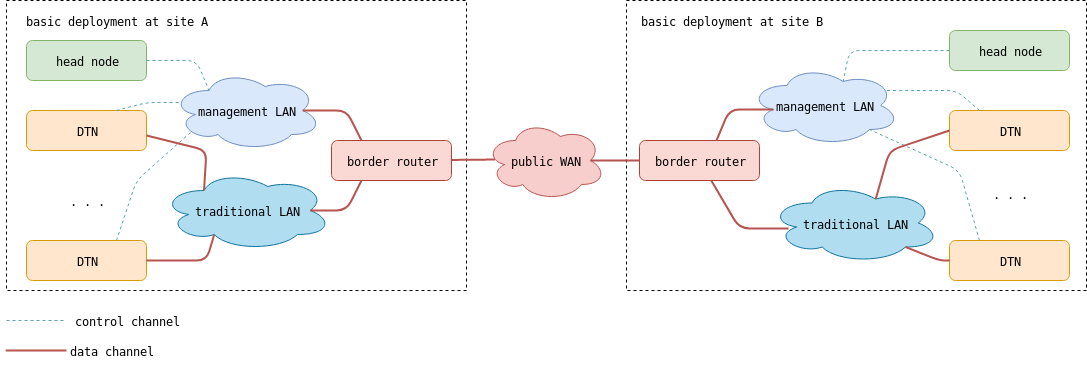

The diagram above was exported from draw.io. Its source (the exported page's mxGraphModel, read from the mxfile embedded in the PNG):
<mxGraphModel dx="1422" dy="778" grid="1" gridSize="10" guides="1" tooltips="1" connect="1" arrows="1" fold="1" page="1" pageScale="1" pageWidth="1100" pageHeight="850" math="0" shadow="0">
  <root>
    <mxCell id="0" />
    <mxCell id="1" parent="0" />
    <mxCell id="7WYe0ugB3IXRfWCVSVL8-43" value="" style="rounded=0;whiteSpace=wrap;html=1;fillColor=none;dashed=1;" parent="1" vertex="1">
      <mxGeometry x="640" y="130" width="460" height="290" as="geometry" />
    </mxCell>
    <mxCell id="7WYe0ugB3IXRfWCVSVL8-39" value="" style="rounded=0;whiteSpace=wrap;html=1;fillColor=none;dashed=1;" parent="1" vertex="1">
      <mxGeometry x="20" y="130" width="460" height="290" as="geometry" />
    </mxCell>
    <mxCell id="7WYe0ugB3IXRfWCVSVL8-1" value="&lt;pre&gt;head node&lt;/pre&gt;" style="rounded=1;whiteSpace=wrap;html=1;fillColor=#d5e8d4;strokeColor=#82b366;" parent="1" vertex="1">
      <mxGeometry x="40" y="170" width="120" height="40" as="geometry" />
    </mxCell>
    <mxCell id="7WYe0ugB3IXRfWCVSVL8-2" value="&lt;pre&gt;DTN&lt;/pre&gt;" style="rounded=1;whiteSpace=wrap;html=1;fillColor=#ffe6cc;strokeColor=#d79b00;" parent="1" vertex="1">
      <mxGeometry x="40" y="240" width="120" height="40" as="geometry" />
    </mxCell>
    <mxCell id="7WYe0ugB3IXRfWCVSVL8-3" value="&lt;pre&gt;DTN&lt;/pre&gt;" style="rounded=1;whiteSpace=wrap;html=1;fillColor=#ffe6cc;strokeColor=#d79b00;" parent="1" vertex="1">
      <mxGeometry x="40" y="370" width="120" height="40" as="geometry" />
    </mxCell>
    <mxCell id="7WYe0ugB3IXRfWCVSVL8-4" value="&lt;pre&gt;. . .&lt;/pre&gt;" style="text;html=1;strokeColor=none;fillColor=none;align=center;verticalAlign=middle;whiteSpace=wrap;rounded=0;" parent="1" vertex="1">
      <mxGeometry x="80" y="320" width="40" height="20" as="geometry" />
    </mxCell>
    <mxCell id="7WYe0ugB3IXRfWCVSVL8-5" value="&lt;pre&gt;management LAN&lt;/pre&gt;" style="ellipse;shape=cloud;whiteSpace=wrap;html=1;fillColor=#dae8fc;strokeColor=#6c8ebf;" parent="1" vertex="1">
      <mxGeometry x="185" y="200" width="150" height="80" as="geometry" />
    </mxCell>
    <mxCell id="7WYe0ugB3IXRfWCVSVL8-6" value="&lt;pre&gt;traditional LAN&lt;/pre&gt;" style="ellipse;shape=cloud;whiteSpace=wrap;html=1;fillColor=#b1ddf0;strokeColor=#10739e;" parent="1" vertex="1">
      <mxGeometry x="175" y="300" width="170" height="80" as="geometry" />
    </mxCell>
    <mxCell id="7WYe0ugB3IXRfWCVSVL8-7" value="&lt;pre&gt;border router&lt;/pre&gt;" style="rounded=1;whiteSpace=wrap;html=1;fillColor=#fad9d5;strokeColor=#ae4132;" parent="1" vertex="1">
      <mxGeometry x="345" y="270" width="120" height="40" as="geometry" />
    </mxCell>
    <mxCell id="7WYe0ugB3IXRfWCVSVL8-10" value="" style="endArrow=none;dashed=1;html=1;exitX=1;exitY=0.5;exitDx=0;exitDy=0;entryX=0.25;entryY=0.25;entryDx=0;entryDy=0;entryPerimeter=0;strokeColor=#5CA4A9;" parent="1" source="7WYe0ugB3IXRfWCVSVL8-1" target="7WYe0ugB3IXRfWCVSVL8-5" edge="1">
      <mxGeometry width="50" height="50" relative="1" as="geometry">
        <mxPoint x="180" y="220" as="sourcePoint" />
        <mxPoint x="230" y="170" as="targetPoint" />
        <Array as="points">
          <mxPoint x="210" y="190" />
        </Array>
      </mxGeometry>
    </mxCell>
    <mxCell id="7WYe0ugB3IXRfWCVSVL8-11" value="" style="endArrow=none;dashed=1;html=1;strokeColor=#5CA4A9;exitX=0.75;exitY=0;exitDx=0;exitDy=0;entryX=0.07;entryY=0.4;entryDx=0;entryDy=0;entryPerimeter=0;" parent="1" source="7WYe0ugB3IXRfWCVSVL8-2" target="7WYe0ugB3IXRfWCVSVL8-5" edge="1">
      <mxGeometry width="50" height="50" relative="1" as="geometry">
        <mxPoint x="130" y="245" as="sourcePoint" />
        <mxPoint x="200" y="250" as="targetPoint" />
        <Array as="points">
          <mxPoint x="160" y="232" />
        </Array>
      </mxGeometry>
    </mxCell>
    <mxCell id="7WYe0ugB3IXRfWCVSVL8-12" value="" style="endArrow=none;dashed=1;html=1;strokeColor=#5CA4A9;exitX=0.75;exitY=0;exitDx=0;exitDy=0;entryX=0.13;entryY=0.77;entryDx=0;entryDy=0;entryPerimeter=0;" parent="1" source="7WYe0ugB3IXRfWCVSVL8-3" target="7WYe0ugB3IXRfWCVSVL8-5" edge="1">
      <mxGeometry width="50" height="50" relative="1" as="geometry">
        <mxPoint x="150" y="360" as="sourcePoint" />
        <mxPoint x="200" y="310" as="targetPoint" />
        <Array as="points">
          <mxPoint x="150" y="310" />
        </Array>
      </mxGeometry>
    </mxCell>
    <mxCell id="7WYe0ugB3IXRfWCVSVL8-13" value="" style="endArrow=none;html=1;strokeColor=#B85450;exitX=1;exitY=0.5;exitDx=0;exitDy=0;entryX=0.31;entryY=0.8;entryDx=0;entryDy=0;entryPerimeter=0;strokeWidth=2;" parent="1" source="7WYe0ugB3IXRfWCVSVL8-3" target="7WYe0ugB3IXRfWCVSVL8-6" edge="1">
      <mxGeometry width="50" height="50" relative="1" as="geometry">
        <mxPoint x="150" y="430" as="sourcePoint" />
        <mxPoint x="200" y="380" as="targetPoint" />
        <Array as="points">
          <mxPoint x="220" y="390" />
        </Array>
      </mxGeometry>
    </mxCell>
    <mxCell id="7WYe0ugB3IXRfWCVSVL8-14" value="" style="endArrow=none;html=1;strokeColor=#B85450;strokeWidth=2;exitX=1;exitY=0.5;exitDx=0;exitDy=0;entryX=0.25;entryY=0.25;entryDx=0;entryDy=0;entryPerimeter=0;" parent="1" target="7WYe0ugB3IXRfWCVSVL8-6" edge="1">
      <mxGeometry width="50" height="50" relative="1" as="geometry">
        <mxPoint x="160" y="265" as="sourcePoint" />
        <mxPoint x="210" y="260" as="targetPoint" />
        <Array as="points">
          <mxPoint x="220" y="280" />
        </Array>
      </mxGeometry>
    </mxCell>
    <mxCell id="7WYe0ugB3IXRfWCVSVL8-15" value="" style="endArrow=none;html=1;strokeColor=#B85450;strokeWidth=2;exitX=0.875;exitY=0.5;exitDx=0;exitDy=0;exitPerimeter=0;entryX=0.25;entryY=1;entryDx=0;entryDy=0;" parent="1" source="7WYe0ugB3IXRfWCVSVL8-6" target="7WYe0ugB3IXRfWCVSVL8-7" edge="1">
      <mxGeometry width="50" height="50" relative="1" as="geometry">
        <mxPoint x="350" y="390" as="sourcePoint" />
        <mxPoint x="400" y="340" as="targetPoint" />
        <Array as="points">
          <mxPoint x="360" y="340" />
        </Array>
      </mxGeometry>
    </mxCell>
    <mxCell id="7WYe0ugB3IXRfWCVSVL8-16" value="" style="endArrow=none;html=1;strokeColor=#B85450;strokeWidth=2;exitX=0.875;exitY=0.5;exitDx=0;exitDy=0;exitPerimeter=0;entryX=0.25;entryY=0;entryDx=0;entryDy=0;" parent="1" source="7WYe0ugB3IXRfWCVSVL8-5" target="7WYe0ugB3IXRfWCVSVL8-7" edge="1">
      <mxGeometry width="50" height="50" relative="1" as="geometry">
        <mxPoint x="360" y="230" as="sourcePoint" />
        <mxPoint x="410" y="180" as="targetPoint" />
        <Array as="points">
          <mxPoint x="360" y="240" />
        </Array>
      </mxGeometry>
    </mxCell>
    <mxCell id="7WYe0ugB3IXRfWCVSVL8-17" value="&lt;pre&gt;head node&lt;/pre&gt;" style="rounded=1;whiteSpace=wrap;html=1;fillColor=#d5e8d4;strokeColor=#82b366;" parent="1" vertex="1">
      <mxGeometry x="963" y="160" width="120" height="40" as="geometry" />
    </mxCell>
    <mxCell id="7WYe0ugB3IXRfWCVSVL8-19" value="&lt;pre&gt;DTN&lt;/pre&gt;" style="rounded=1;whiteSpace=wrap;html=1;fillColor=#ffe6cc;strokeColor=#d79b00;" parent="1" vertex="1">
      <mxGeometry x="963" y="370" width="120" height="40" as="geometry" />
    </mxCell>
    <mxCell id="7WYe0ugB3IXRfWCVSVL8-20" value="&lt;pre&gt;DTN&lt;/pre&gt;" style="rounded=1;whiteSpace=wrap;html=1;fillColor=#ffe6cc;strokeColor=#d79b00;" parent="1" vertex="1">
      <mxGeometry x="963" y="240" width="120" height="40" as="geometry" />
    </mxCell>
    <mxCell id="7WYe0ugB3IXRfWCVSVL8-21" value="&lt;pre&gt;. . .&lt;/pre&gt;" style="text;html=1;strokeColor=none;fillColor=none;align=center;verticalAlign=middle;whiteSpace=wrap;rounded=0;" parent="1" vertex="1">
      <mxGeometry x="1003" y="312.5" width="40" height="20" as="geometry" />
    </mxCell>
    <mxCell id="7WYe0ugB3IXRfWCVSVL8-22" value="&lt;pre&gt;management LAN&lt;/pre&gt;" style="ellipse;shape=cloud;whiteSpace=wrap;html=1;fillColor=#dae8fc;strokeColor=#6c8ebf;" parent="1" vertex="1">
      <mxGeometry x="763" y="195" width="150" height="80" as="geometry" />
    </mxCell>
    <mxCell id="7WYe0ugB3IXRfWCVSVL8-23" value="&lt;pre&gt;traditional LAN&lt;/pre&gt;" style="ellipse;shape=cloud;whiteSpace=wrap;html=1;fillColor=#b1ddf0;strokeColor=#10739e;" parent="1" vertex="1">
      <mxGeometry x="783" y="312.5" width="170" height="80" as="geometry" />
    </mxCell>
    <mxCell id="7WYe0ugB3IXRfWCVSVL8-24" value="&lt;pre&gt;border router&lt;/pre&gt;" style="rounded=1;whiteSpace=wrap;html=1;fillColor=#fad9d5;strokeColor=#ae4132;" parent="1" vertex="1">
      <mxGeometry x="653" y="270" width="120" height="40" as="geometry" />
    </mxCell>
    <mxCell id="7WYe0ugB3IXRfWCVSVL8-25" value="" style="endArrow=none;dashed=1;html=1;exitX=0;exitY=0.5;exitDx=0;exitDy=0;entryX=0.625;entryY=0.2;entryDx=0;entryDy=0;entryPerimeter=0;strokeColor=#5CA4A9;" parent="1" source="7WYe0ugB3IXRfWCVSVL8-17" target="7WYe0ugB3IXRfWCVSVL8-22" edge="1">
      <mxGeometry width="50" height="50" relative="1" as="geometry">
        <mxPoint x="828" y="230" as="sourcePoint" />
        <mxPoint x="878" y="180" as="targetPoint" />
        <Array as="points">
          <mxPoint x="863" y="180" />
        </Array>
      </mxGeometry>
    </mxCell>
    <mxCell id="7WYe0ugB3IXRfWCVSVL8-26" value="" style="endArrow=none;dashed=1;html=1;strokeColor=#5CA4A9;exitX=0.25;exitY=0;exitDx=0;exitDy=0;" parent="1" source="7WYe0ugB3IXRfWCVSVL8-20" edge="1">
      <mxGeometry width="50" height="50" relative="1" as="geometry">
        <mxPoint x="798" y="310" as="sourcePoint" />
        <mxPoint x="900" y="220" as="targetPoint" />
        <Array as="points">
          <mxPoint x="970" y="220" />
          <mxPoint x="933" y="220" />
          <mxPoint x="923" y="220" />
        </Array>
      </mxGeometry>
    </mxCell>
    <mxCell id="7WYe0ugB3IXRfWCVSVL8-27" value="" style="endArrow=none;dashed=1;html=1;strokeColor=#5CA4A9;exitX=0.25;exitY=0;exitDx=0;exitDy=0;entryX=0.8;entryY=0.8;entryDx=0;entryDy=0;entryPerimeter=0;" parent="1" source="7WYe0ugB3IXRfWCVSVL8-19" target="7WYe0ugB3IXRfWCVSVL8-22" edge="1">
      <mxGeometry width="50" height="50" relative="1" as="geometry">
        <mxPoint x="798" y="370" as="sourcePoint" />
        <mxPoint x="848" y="320" as="targetPoint" />
        <Array as="points">
          <mxPoint x="973" y="300" />
        </Array>
      </mxGeometry>
    </mxCell>
    <mxCell id="7WYe0ugB3IXRfWCVSVL8-28" value="" style="endArrow=none;html=1;strokeColor=#B85450;strokeWidth=2;exitX=0;exitY=0.5;exitDx=0;exitDy=0;entryX=0.8;entryY=0.8;entryDx=0;entryDy=0;entryPerimeter=0;" parent="1" source="7WYe0ugB3IXRfWCVSVL8-19" target="7WYe0ugB3IXRfWCVSVL8-23" edge="1">
      <mxGeometry width="50" height="50" relative="1" as="geometry">
        <mxPoint x="963" y="400" as="sourcePoint" />
        <mxPoint x="923" y="380" as="targetPoint" />
        <Array as="points">
          <mxPoint x="953" y="390" />
        </Array>
      </mxGeometry>
    </mxCell>
    <mxCell id="7WYe0ugB3IXRfWCVSVL8-29" value="" style="endArrow=none;html=1;strokeColor=#B85450;strokeWidth=2;exitX=0;exitY=0.5;exitDx=0;exitDy=0;entryX=0.625;entryY=0.2;entryDx=0;entryDy=0;entryPerimeter=0;" parent="1" source="7WYe0ugB3IXRfWCVSVL8-20" target="7WYe0ugB3IXRfWCVSVL8-23" edge="1">
      <mxGeometry width="50" height="50" relative="1" as="geometry">
        <mxPoint x="808" y="320" as="sourcePoint" />
        <mxPoint x="858" y="270" as="targetPoint" />
        <Array as="points">
          <mxPoint x="903" y="280" />
        </Array>
      </mxGeometry>
    </mxCell>
    <mxCell id="7WYe0ugB3IXRfWCVSVL8-30" value="" style="endArrow=none;html=1;strokeColor=#B85450;strokeWidth=2;exitX=0.112;exitY=0.569;exitDx=0;exitDy=0;exitPerimeter=0;" parent="1" source="7WYe0ugB3IXRfWCVSVL8-23" target="7WYe0ugB3IXRfWCVSVL8-24" edge="1">
      <mxGeometry width="50" height="50" relative="1" as="geometry">
        <mxPoint x="998" y="400" as="sourcePoint" />
        <mxPoint x="1048" y="350" as="targetPoint" />
        <Array as="points">
          <mxPoint x="753" y="358" />
        </Array>
      </mxGeometry>
    </mxCell>
    <mxCell id="7WYe0ugB3IXRfWCVSVL8-31" value="" style="endArrow=none;html=1;strokeColor=#B85450;strokeWidth=2;exitX=0.16;exitY=0.55;exitDx=0;exitDy=0;exitPerimeter=0;entryX=0.642;entryY=0;entryDx=0;entryDy=0;entryPerimeter=0;" parent="1" source="7WYe0ugB3IXRfWCVSVL8-22" target="7WYe0ugB3IXRfWCVSVL8-24" edge="1">
      <mxGeometry width="50" height="50" relative="1" as="geometry">
        <mxPoint x="1008" y="240" as="sourcePoint" />
        <mxPoint x="1058" y="190" as="targetPoint" />
        <Array as="points">
          <mxPoint x="743" y="239" />
        </Array>
      </mxGeometry>
    </mxCell>
    <mxCell id="7WYe0ugB3IXRfWCVSVL8-35" value="&lt;pre&gt;public WAN&lt;/pre&gt;" style="ellipse;shape=cloud;whiteSpace=wrap;html=1;fillColor=#f8cecc;strokeColor=#b85450;" parent="1" vertex="1">
      <mxGeometry x="499" y="250" width="120" height="80" as="geometry" />
    </mxCell>
    <mxCell id="7WYe0ugB3IXRfWCVSVL8-36" value="" style="endArrow=none;html=1;strokeColor=#B85450;strokeWidth=2;entryX=0.079;entryY=0.488;entryDx=0;entryDy=0;entryPerimeter=0;" parent="1" source="7WYe0ugB3IXRfWCVSVL8-7" target="7WYe0ugB3IXRfWCVSVL8-35" edge="1">
      <mxGeometry width="50" height="50" relative="1" as="geometry">
        <mxPoint x="470" y="290" as="sourcePoint" />
        <mxPoint x="490" y="290" as="targetPoint" />
      </mxGeometry>
    </mxCell>
    <mxCell id="7WYe0ugB3IXRfWCVSVL8-38" value="" style="endArrow=none;html=1;strokeColor=#B85450;strokeWidth=2;exitX=0.875;exitY=0.5;exitDx=0;exitDy=0;exitPerimeter=0;entryX=0;entryY=0.5;entryDx=0;entryDy=0;" parent="1" source="7WYe0ugB3IXRfWCVSVL8-35" target="7WYe0ugB3IXRfWCVSVL8-24" edge="1">
      <mxGeometry width="50" height="50" relative="1" as="geometry">
        <mxPoint x="600" y="330" as="sourcePoint" />
        <mxPoint x="650" y="280" as="targetPoint" />
      </mxGeometry>
    </mxCell>
    <mxCell id="7WYe0ugB3IXRfWCVSVL8-40" value="&lt;pre&gt;basic deployment at site A&lt;/pre&gt;" style="text;html=1;strokeColor=none;fillColor=none;align=center;verticalAlign=middle;whiteSpace=wrap;rounded=0;dashed=1;" parent="1" vertex="1">
      <mxGeometry x="110" y="140" width="40" height="20" as="geometry" />
    </mxCell>
    <mxCell id="7WYe0ugB3IXRfWCVSVL8-44" value="&lt;pre&gt;basic deployment at site B&lt;/pre&gt;" style="text;html=1;strokeColor=none;fillColor=none;align=center;verticalAlign=middle;whiteSpace=wrap;rounded=0;dashed=1;" parent="1" vertex="1">
      <mxGeometry x="740" y="140" width="10" height="20" as="geometry" />
    </mxCell>
    <mxCell id="7WYe0ugB3IXRfWCVSVL8-45" value="" style="endArrow=none;html=1;strokeColor=#B85450;strokeWidth=2;" parent="1" edge="1">
      <mxGeometry width="50" height="50" relative="1" as="geometry">
        <mxPoint x="65" y="480" as="sourcePoint" />
        <mxPoint x="80" y="480" as="targetPoint" />
        <Array as="points">
          <mxPoint x="15" y="480" />
          <mxPoint x="35" y="480" />
        </Array>
      </mxGeometry>
    </mxCell>
    <mxCell id="7WYe0ugB3IXRfWCVSVL8-46" value="&lt;pre&gt;data channel&lt;/pre&gt;" style="text;html=1;strokeColor=none;fillColor=none;align=center;verticalAlign=middle;whiteSpace=wrap;rounded=0;dashed=1;" parent="1" vertex="1">
      <mxGeometry x="100" y="470" width="50" height="20" as="geometry" />
    </mxCell>
    <mxCell id="7WYe0ugB3IXRfWCVSVL8-49" value="" style="endArrow=none;html=1;strokeColor=#5CA4A9;strokeWidth=1;dashed=1;" parent="1" edge="1">
      <mxGeometry width="50" height="50" relative="1" as="geometry">
        <mxPoint x="20" y="450" as="sourcePoint" />
        <mxPoint x="80" y="450" as="targetPoint" />
      </mxGeometry>
    </mxCell>
    <mxCell id="7WYe0ugB3IXRfWCVSVL8-50" value="&lt;pre&gt;control channel&lt;/pre&gt;" style="text;html=1;strokeColor=none;fillColor=none;align=center;verticalAlign=middle;whiteSpace=wrap;rounded=0;dashed=1;" parent="1" vertex="1">
      <mxGeometry x="120" y="440" width="40" height="20" as="geometry" />
    </mxCell>
  </root>
</mxGraphModel>